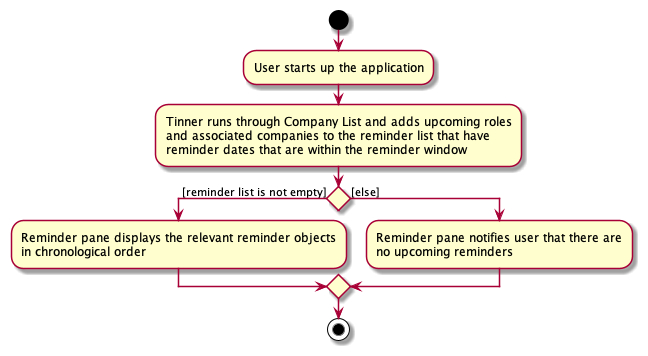

The diagram above was rendered by PlantUML. Its source (embedded in the PNG):
@startuml
start
:User starts up the application;

'Since the beta syntax does not support placing the condition outside the
'diamond we place it as the true branch instead.
:Tinner runs through Company List and adds upcoming roles 
and associated companies to the reminder list that have 
reminder dates that are within the reminder window;
if () then ([reminder list is not empty])
    :Reminder pane displays the relevant reminder objects
    in chronological order;
else ([else])
    :Reminder pane notifies user that there are 
    no upcoming reminders;
endif
stop
@enduml